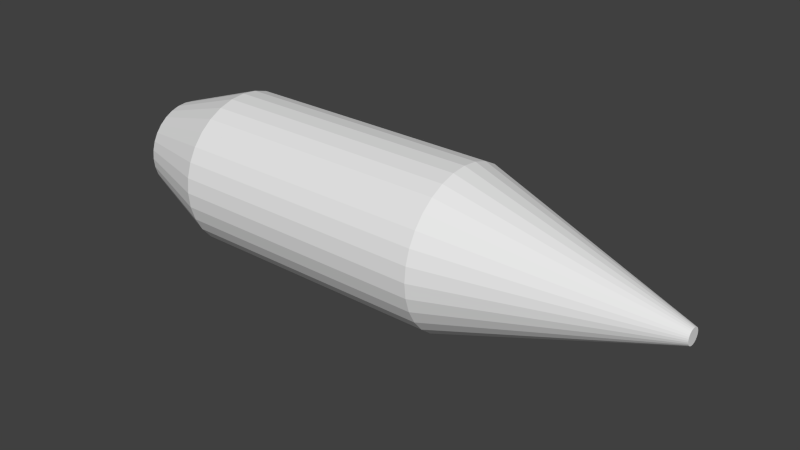 # Source: HEAT105.blend  (saved by Blender 2.76.0; exported with 4.5.12 LTS)
import bpy
from mathutils import Matrix  # noqa: F401  (used for matrix-valued properties, if any)

bpy.ops.wm.read_factory_settings(use_empty=True)
scene = bpy.context.scene
scene.name = 'Scene'

# ---- collections
col_collection_1 = bpy.data.collections.new('Collection 1'); scene.collection.children.link(col_collection_1)

# ---- materials (node trees are filled in below, after node groups)
mat_material = bpy.data.materials.new('Material')
mat_material.alpha_threshold = 0.0
mat_material.use_transparent_shadow = False
mat_material.roughness = 0.5

# ---- material node trees

# ---- world
world_world = bpy.data.worlds.new('World'); scene.world = world_world
world_world.color = (0.05088, 0.05088, 0.05088)
world_world.use_sun_shadow = False
world_world.sun_shadow_jitter_overblur = 0.0
world_world.cycles.sampling_method = 'MANUAL'
world_world.cycles.sample_map_resolution = 256

# ---- meshes
me_cylinder = bpy.data.meshes.new('Cylinder')
me_cylinder.from_pydata([(0.0, 100.0, -100.0), (0.0, 100.0, 100.0), (19.51, 98.08, -100.0), (19.51, 98.08, 100.0), (38.27, 92.39, -100.0), (38.27, 92.39, 100.0), (55.56, 83.15, -100.0), (55.56, 83.15, 100.0), (70.71, 70.71, -100.0), (70.71, 70.71, 100.0), (83.15, 55.56, -100.0), (83.15, 55.56, 100.0), (92.39, 38.27, -100.0), (92.39, 38.27, 100.0), (98.08, 19.51, -100.0), (98.08, 19.51, 100.0), (100.0, 7.55e-06, -100.0), (100.0, 7.55e-06, 100.0), (98.08, -19.51, -100.0), (98.08, -19.51, 100.0), (92.39, -38.27, -100.0), (92.39, -38.27, 100.0), (83.15, -55.56, -100.0), (83.15, -55.56, 100.0), (70.71, -70.71, -100.0), (70.71, -70.71, 100.0), (55.56, -83.15, -100.0), (55.56, -83.15, 100.0), (38.27, -92.39, -100.0), (38.27, -92.39, 100.0), (19.51, -98.08, -100.0), (19.51, -98.08, 100.0), (-3.258e-05, -100.0, -100.0), (-3.258e-05, -100.0, 100.0), (-19.51, -98.08, -100.0), (-19.51, -98.08, 100.0), (-38.27, -92.39, -100.0), (-38.27, -92.39, 100.0), (-55.56, -83.15, -100.0), (-55.56, -83.15, 100.0), (-70.71, -70.71, -100.0), (-70.71, -70.71, 100.0), (-83.15, -55.56, -100.0), (-83.15, -55.56, 100.0), (-92.39, -38.27, -100.0), (-92.39, -38.27, 100.0), (-98.08, -19.51, -100.0), (-98.08, -19.51, 100.0), (-100.0, 9.656e-05, -100.0), (-100.0, 9.656e-05, 100.0), (-98.08, 19.51, -100.0), (-98.08, 19.51, 100.0), (-92.39, 38.27, -100.0), (-92.39, 38.27, 100.0), (-83.15, 55.56, -100.0), (-83.15, 55.56, 100.0), (-70.71, 70.71, -100.0), (-70.71, 70.71, 100.0), (-55.56, 83.15, -100.0), (-55.56, 83.15, 100.0), (-38.27, 92.39, -100.0), (-38.27, 92.39, 100.0), (-19.51, 98.08, -100.0), (-19.51, 98.08, 100.0), (1.963, 9.871, 262.6), (7.076e-06, 10.06, 262.6), (-1.963, 9.871, 262.6), (-3.851, 9.298, 262.6), (-5.591, 8.368, 262.6), (-7.116, 7.116, 262.6), (-8.368, 5.591, 262.6), (-9.298, 3.851, 262.6), (-9.871, 1.963, 262.6), (-10.06, 3.781e-05, 262.6), (-9.871, -1.963, 262.6), (-9.298, -3.851, 262.6), (-8.368, -5.591, 262.6), (-7.116, -7.116, 262.6), (-5.591, -8.368, 262.6), (-3.851, -9.298, 262.6), (-1.963, -9.871, 262.6), (3.797e-06, -10.06, 262.6), (1.963, -9.871, 262.6), (3.851, -9.298, 262.6), (5.591, -8.368, 262.6), (7.116, -7.116, 262.6), (8.368, -5.591, 262.6), (9.298, -3.851, 262.6), (9.871, -1.963, 262.6), (10.06, 2.885e-05, 262.6), (9.871, 1.963, 262.6), (9.298, 3.851, 262.6), (8.368, 5.591, 262.6), (7.116, 7.116, 262.6), (5.591, 8.368, 262.6), (3.851, 9.298, 262.6), (4.952e-06, 60.0, -167.2), (11.7, 58.84, -167.2), (22.96, 55.43, -167.2), (33.33, 49.88, -167.2), (42.42, 42.42, -167.2), (49.88, 33.33, -167.2), (55.43, 22.96, -167.2), (58.84, 11.7, -167.2), (60.0, 1.531e-05, -167.2), (58.84, -11.7, -167.2), (55.43, -22.96, -167.2), (49.88, -33.33, -167.2), (42.42, -42.42, -167.2), (33.33, -49.88, -167.2), (22.96, -55.43, -167.2), (11.7, -58.84, -167.2), (-1.46e-05, -59.99, -167.2), (-11.7, -58.84, -167.2), (-22.96, -55.43, -167.2), (-33.33, -49.88, -167.2), (-42.42, -42.42, -167.2), (-49.88, -33.33, -167.2), (-55.43, -22.96, -167.2), (-58.84, -11.7, -167.2), (-59.99, 6.871e-05, -167.2), (-58.84, 11.7, -167.2), (-55.43, 22.96, -167.2), (-49.88, 33.33, -167.2), (-42.42, 42.42, -167.2), (-33.33, 49.88, -167.2), (-22.96, 55.43, -167.2), (-11.7, 58.84, -167.2)], [], [(0, 1, 3, 2), (2, 3, 5, 4), (4, 5, 7, 6), (6, 7, 9, 8), (8, 9, 11, 10), (10, 11, 13, 12), (12, 13, 15, 14), (14, 15, 17, 16), (16, 17, 19, 18), (18, 19, 21, 20), (20, 21, 23, 22), (22, 23, 25, 24), (24, 25, 27, 26), (26, 27, 29, 28), (28, 29, 31, 30), (30, 31, 33, 32), (32, 33, 35, 34), (34, 35, 37, 36), (36, 37, 39, 38), (38, 39, 41, 40), (40, 41, 43, 42), (42, 43, 45, 44), (44, 45, 47, 46), (46, 47, 49, 48), (48, 49, 51, 50), (50, 51, 53, 52), (52, 53, 55, 54), (54, 55, 57, 56), (56, 57, 59, 58), (58, 59, 61, 60), (96, 97, 98, 99, 100, 101, 102, 103, 104, 105, 106, 107, 108, 109, 110, 111, 112, 113, 114, 115, 116, 117, 118, 119, 120, 121, 122, 123, 124, 125, 126, 127), (62, 63, 1, 0), (60, 61, 63, 62), (64, 65, 66, 67, 68, 69, 70, 71, 72, 73, 74, 75, 76, 77, 78, 79, 80, 81, 82, 83, 84, 85, 86, 87, 88, 89, 90, 91, 92, 93, 94, 95), (1, 65, 64, 3), (63, 66, 65, 1), (61, 67, 66, 63), (59, 68, 67, 61), (57, 69, 68, 59), (55, 70, 69, 57), (53, 71, 70, 55), (51, 72, 71, 53), (49, 73, 72, 51), (47, 74, 73, 49), (45, 75, 74, 47), (43, 76, 75, 45), (41, 77, 76, 43), (39, 78, 77, 41), (37, 79, 78, 39), (35, 80, 79, 37), (33, 81, 80, 35), (31, 82, 81, 33), (29, 83, 82, 31), (27, 84, 83, 29), (25, 85, 84, 27), (23, 86, 85, 25), (21, 87, 86, 23), (19, 88, 87, 21), (17, 89, 88, 19), (15, 90, 89, 17), (13, 91, 90, 15), (11, 92, 91, 13), (9, 93, 92, 11), (7, 94, 93, 9), (5, 95, 94, 7), (3, 64, 95, 5), (2, 97, 96, 0), (4, 98, 97, 2), (6, 99, 98, 4), (8, 100, 99, 6), (10, 101, 100, 8), (12, 102, 101, 10), (14, 103, 102, 12), (16, 104, 103, 14), (18, 105, 104, 16), (20, 106, 105, 18), (22, 107, 106, 20), (24, 108, 107, 22), (26, 109, 108, 24), (28, 110, 109, 26), (30, 111, 110, 28), (32, 112, 111, 30), (34, 113, 112, 32), (36, 114, 113, 34), (38, 115, 114, 36), (40, 116, 115, 38), (42, 117, 116, 40), (44, 118, 117, 42), (46, 119, 118, 44), (48, 120, 119, 46), (50, 121, 120, 48), (52, 122, 121, 50), (54, 123, 122, 52), (56, 124, 123, 54), (58, 125, 124, 56), (60, 126, 125, 58), (62, 127, 126, 60), (0, 96, 127, 62)])
_uv = me_cylinder.uv_layers.new(name='UVMap')
_uv.uv.foreach_set('vector', [0.599, 0.799, 0.501, 0.799, 0.501, 0.701, 0.599, 0.701, 0.599, 0.699, 0.501, 0.699, 0.501, 0.601, 0.599, 0.601, 0.699, 0.299, 0.601, 0.299, 0.601, 0.201, 0.699, 0.201, 0.799, 0.799, 0.701, 0.799, 0.701, 0.701, 0.799, 0.701, 0.799, 0.199, 0.701, 0.199, 0.701, 0.101, 0.799, 0.101, 0.399, 0.799, 0.301, 0.799, 0.301, 0.701, 0.399, 0.701, 0.699, 0.499, 0.601, 0.499, 0.601, 0.401, 0.699, 0.401, 0.699, 0.199, 0.601, 0.199, 0.601, 0.101, 0.699, 0.101, 0.699, 0.09904, 0.601, 0.09904, 0.601, 0.0009611, 0.699, 0.0009611, 0.599, 0.499, 0.501, 0.499, 0.501, 0.401, 0.599, 0.401, 0.499, 0.599, 0.401, 0.599, 0.401, 0.501, 0.499, 0.501, 0.799, 0.599, 0.701, 0.599, 0.701, 0.501, 0.799, 0.501, 0.699, 0.699, 0.601, 0.699, 0.601, 0.601, 0.699, 0.601, 0.699, 0.399, 0.601, 0.399, 0.601, 0.301, 0.699, 0.301, 0.899, 0.09904, 0.801, 0.09904, 0.801, 0.0009611, 0.899, 0.0009611, 0.199, 0.799, 0.101, 0.799, 0.101, 0.701, 0.199, 0.701, 0.799, 0.399, 0.701, 0.399, 0.701, 0.301, 0.799, 0.301, 0.799, 0.499, 0.701, 0.499, 0.701, 0.401, 0.799, 0.401, 0.499, 0.699, 0.401, 0.699, 0.401, 0.601, 0.499, 0.601, 0.199, 0.699, 0.101, 0.699, 0.101, 0.601, 0.199, 0.601, 0.699, 0.799, 0.601, 0.799, 0.601, 0.701, 0.699, 0.701, 0.799, 0.09904, 0.701, 0.09904, 0.701, 0.0009611, 0.799, 0.0009611, 0.799, 0.299, 0.701, 0.299, 0.701, 0.201, 0.799, 0.201, 0.399, 0.699, 0.301, 0.699, 0.301, 0.601, 0.399, 0.601, 0.09904, 0.699, 0.0009611, 0.699, 0.0009611, 0.601, 0.09904, 0.601, 0.599, 0.599, 0.501, 0.599, 0.501, 0.501, 0.599, 0.501, 0.599, 0.399, 0.501, 0.399, 0.501, 0.301, 0.599, 0.301, 0.399, 0.599, 0.301, 0.599, 0.301, 0.501, 0.399, 0.501, 0.599, 0.299, 0.501, 0.299, 0.501, 0.201, 0.599, 0.201, 0.299, 0.599, 0.201, 0.599, 0.201, 0.501, 0.299, 0.501, 0.993, 0.8266, 0.9877, 0.8187, 0.9809, 0.8119, 0.9729, 0.8065, 0.964, 0.8028, 0.9546, 0.801, 0.945, 0.801, 0.9355, 0.8028, 0.9266, 0.8065, 0.9187, 0.8119, 0.9119, 0.8187, 0.9065, 0.8266, 0.9028, 0.8355, 0.901, 0.845, 0.901, 0.8546, 0.9028, 0.864, 0.9065, 0.8729, 0.9119, 0.8809, 0.9187, 0.8877, 0.9266, 0.893, 0.9355, 0.8967, 0.945, 0.8986, 0.9546, 0.8986, 0.964, 0.8967, 0.9729, 0.893, 0.9809, 0.8877, 0.9877, 0.8809, 0.993, 0.8729, 0.9967, 0.864, 0.9986, 0.8546, 0.9986, 0.845, 0.9967, 0.8355, 0.599, 0.199, 0.501, 0.199, 0.501, 0.101, 0.599, 0.101, 0.09904, 0.599, 0.0009611, 0.599, 0.0009611, 0.501, 0.09904, 0.501, 0.793, 0.9266, 0.7877, 0.9187, 0.7809, 0.9119, 0.7729, 0.9065, 0.764, 0.9028, 0.7546, 0.901, 0.745, 0.901, 0.7355, 0.9028, 0.7266, 0.9065, 0.7187, 0.9119, 0.7119, 0.9187, 0.7065, 0.9266, 0.7028, 0.9355, 0.701, 0.945, 0.701, 0.9546, 0.7028, 0.964, 0.7065, 0.9729, 0.7119, 0.9809, 0.7187, 0.9877, 0.7266, 0.993, 0.7355, 0.9967, 0.745, 0.9986, 0.7546, 0.9986, 0.764, 0.9967, 0.7729, 0.993, 0.7809, 0.9877, 0.7877, 0.9809, 0.793, 0.9729, 0.7967, 0.964, 0.7986, 0.9546, 0.7986, 0.945, 0.7967, 0.9355, 0.09904, 0.899, 0.0009611, 0.899, 0.0009611, 0.801, 0.09904, 0.801, 0.899, 0.199, 0.801, 0.199, 0.801, 0.101, 0.899, 0.101, 0.199, 0.899, 0.101, 0.899, 0.101, 0.801, 0.199, 0.801, 0.899, 0.299, 0.801, 0.299, 0.801, 0.201, 0.899, 0.201, 0.299, 0.899, 0.201, 0.899, 0.201, 0.801, 0.299, 0.801, 0.899, 0.399, 0.801, 0.399, 0.801, 0.301, 0.899, 0.301, 0.399, 0.899, 0.301, 0.899, 0.301, 0.801, 0.399, 0.801, 0.499, 0.899, 0.401, 0.899, 0.401, 0.801, 0.499, 0.801, 0.899, 0.499, 0.801, 0.499, 0.801, 0.401, 0.899, 0.401, 0.899, 0.599, 0.801, 0.599, 0.801, 0.501, 0.899, 0.501, 0.599, 0.899, 0.501, 0.899, 0.501, 0.801, 0.599, 0.801, 0.899, 0.699, 0.801, 0.699, 0.801, 0.601, 0.899, 0.601, 0.699, 0.899, 0.601, 0.899, 0.601, 0.801, 0.699, 0.801, 0.899, 0.799, 0.801, 0.799, 0.801, 0.701, 0.899, 0.701, 0.799, 0.899, 0.701, 0.899, 0.701, 0.801, 0.799, 0.801, 0.899, 0.899, 0.801, 0.899, 0.801, 0.801, 0.899, 0.801, 0.999, 0.09904, 0.901, 0.09904, 0.901, 0.0009611, 0.999, 0.0009611, 0.09904, 0.999, 0.0009611, 0.999, 0.0009611, 0.901, 0.09904, 0.901, 0.999, 0.199, 0.901, 0.199, 0.901, 0.101, 0.999, 0.101, 0.199, 0.999, 0.101, 0.999, 0.101, 0.901, 0.199, 0.901, 0.299, 0.999, 0.201, 0.999, 0.201, 0.901, 0.299, 0.901, 0.999, 0.299, 0.901, 0.299, 0.901, 0.201, 0.999, 0.201, 0.399, 0.999, 0.301, 0.999, 0.301, 0.901, 0.399, 0.901, 0.999, 0.399, 0.901, 0.399, 0.901, 0.301, 0.999, 0.301, 0.999, 0.499, 0.901, 0.499, 0.901, 0.401, 0.999, 0.401, 0.499, 0.999, 0.401, 0.999, 0.401, 0.901, 0.499, 0.901, 0.999, 0.599, 0.901, 0.599, 0.901, 0.501, 0.999, 0.501, 0.599, 0.999, 0.501, 0.999, 0.501, 0.901, 0.599, 0.901, 0.699, 0.999, 0.601, 0.999, 0.601, 0.901, 0.699, 0.901, 0.999, 0.699, 0.901, 0.699, 0.901, 0.601, 0.999, 0.601, 0.199, 0.599, 0.101, 0.599, 0.101, 0.501, 0.199, 0.501, 0.599, 0.09904, 0.501, 0.09904, 0.501, 0.0009611, 0.599, 0.0009611, 0.999, 0.799, 0.901, 0.799, 0.901, 0.701, 0.999, 0.701, 0.499, 0.799, 0.401, 0.799, 0.401, 0.701, 0.499, 0.701, 0.699, 0.599, 0.601, 0.599, 0.601, 0.501, 0.699, 0.501, 0.299, 0.699, 0.201, 0.699, 0.201, 0.601, 0.299, 0.601, 0.799, 0.699, 0.701, 0.699, 0.701, 0.601, 0.799, 0.601, 0.09904, 0.799, 0.0009611, 0.799, 0.0009611, 0.701, 0.09904, 0.701, 0.299, 0.799, 0.201, 0.799, 0.201, 0.701, 0.299, 0.701, 0.499, 0.499, 0.401, 0.499, 0.401, 0.401, 0.499, 0.401, 0.399, 0.499, 0.301, 0.499, 0.301, 0.401, 0.399, 0.401, 0.499, 0.399, 0.401, 0.399, 0.401, 0.301, 0.499, 0.301, 0.499, 0.299, 0.401, 0.299, 0.401, 0.201, 0.499, 0.201, 0.299, 0.499, 0.201, 0.499, 0.201, 0.401, 0.299, 0.401, 0.199, 0.499, 0.101, 0.499, 0.101, 0.401, 0.199, 0.401, 0.499, 0.199, 0.401, 0.199, 0.401, 0.101, 0.499, 0.101, 0.499, 0.09904, 0.401, 0.09904, 0.401, 0.0009611, 0.499, 0.0009611, 0.09904, 0.499, 0.0009611, 0.499, 0.0009611, 0.401, 0.09904, 0.401, 0.399, 0.399, 0.301, 0.399, 0.301, 0.301, 0.399, 0.301, 0.399, 0.299, 0.301, 0.299, 0.301, 0.201, 0.399, 0.201, 0.299, 0.399, 0.201, 0.399, 0.201, 0.301, 0.299, 0.301, 0.399, 0.199, 0.301, 0.199, 0.301, 0.101, 0.399, 0.101, 0.199, 0.399, 0.101, 0.399, 0.101, 0.301, 0.199, 0.301, 0.399, 0.09904, 0.301, 0.09904, 0.301, 0.0009611, 0.399, 0.0009611, 0.09904, 0.399, 0.0009611, 0.399, 0.0009611, 0.301, 0.09904, 0.301, 0.299, 0.299, 0.201, 0.299, 0.201, 0.201, 0.299, 0.201, 0.199, 0.299, 0.101, 0.299, 0.101, 0.201, 0.199, 0.201, 0.299, 0.199, 0.201, 0.199, 0.201, 0.101, 0.299, 0.101, 0.299, 0.09904, 0.201, 0.09904, 0.201, 0.0009611, 0.299, 0.0009611, 0.09904, 0.299, 0.0009611, 0.299, 0.0009611, 0.201, 0.09904, 0.201, 0.199, 0.199, 0.101, 0.199, 0.101, 0.101, 0.199, 0.101, 0.199, 0.09904, 0.101, 0.09904, 0.101, 0.0009611, 0.199, 0.0009611, 0.09904, 0.199, 0.0009611, 0.199, 0.0009611, 0.101, 0.09904, 0.101, 0.09904, 0.09904, 0.0009611, 0.09904, 0.0009611, 0.0009611, 0.09904, 0.0009611])
me_cylinder.materials.append(mat_material)
me_cylinder.use_remesh_preserve_volume = False
me_cylinder.use_remesh_preserve_attributes = False
me_cylinder.use_mirror_vertex_groups = False
me_cylinder.update()

# ---- objects
ob_cylinder = bpy.data.objects.new('Cylinder', me_cylinder)

# ---- transforms, parenting, visibility, modifiers, constraints
ob_cylinder.location = (0.0, 0.0, 0.0)
ob_cylinder.rotation_euler = (0.0, 1.571, 0.0)
ob_cylinder.scale = (0.0525, 0.0525, 0.0895)
ob_cylinder.lineart.crease_threshold = 0.0

# ---- collection membership
col_collection_1.objects.link(ob_cylinder)

# ---- scene / render settings (as saved in the file)
scene.frame_start = 1; scene.frame_end = 250; scene.frame_set(1)
scene.render.engine = 'BLENDER_EEVEE_NEXT'
scene.render.resolution_percentage = 50
scene.render.dither_intensity = 0.0
scene.cycles.use_denoising = False
scene.cycles.samples = 10
scene.cycles.sampling_pattern = 'TABULATED_SOBOL'
scene.cycles.light_sampling_threshold = 0.0
scene.cycles.use_adaptive_sampling = False
scene.cycles.use_light_tree = False
scene.cycles.blur_glossy = 0.0
scene.cycles.pixel_filter_type = 'GAUSSIAN'
scene.cycles.sample_clamp_indirect = 0.0
scene.view_settings.view_transform = 'Standard'
scene.unit_settings.scale_length = 0.01
bpy.context.view_layer.update()

# ---- added for rendering (the .blend has no active camera and no usable light): camera, sun
cam_auto = bpy.data.cameras.new('AutoCamera')
cam_auto.lens = 50.0
cam_auto.sensor_width = 36.0
cam_auto.clip_end = 1000.0
ob_auto_camera = bpy.data.objects.new('AutoCamera', cam_auto)
scene.collection.objects.link(ob_auto_camera)
ob_auto_camera.location = (42.4153, -45.776, 30.5174)
ob_auto_camera.rotation_euler = (1.09748, -7.21219e-08, 0.694738)
scene.camera = ob_auto_camera
light_auto_sun = bpy.data.lights.new('AutoSun', 'SUN')
light_auto_sun.energy = 3.0
light_auto_sun.angle = 0.0523599
ob_auto_sun = bpy.data.objects.new('AutoSun', light_auto_sun)
scene.collection.objects.link(ob_auto_sun)
ob_auto_sun.rotation_euler = (0.872665, 0.174533, 0.523599)
bpy.context.view_layer.update()
